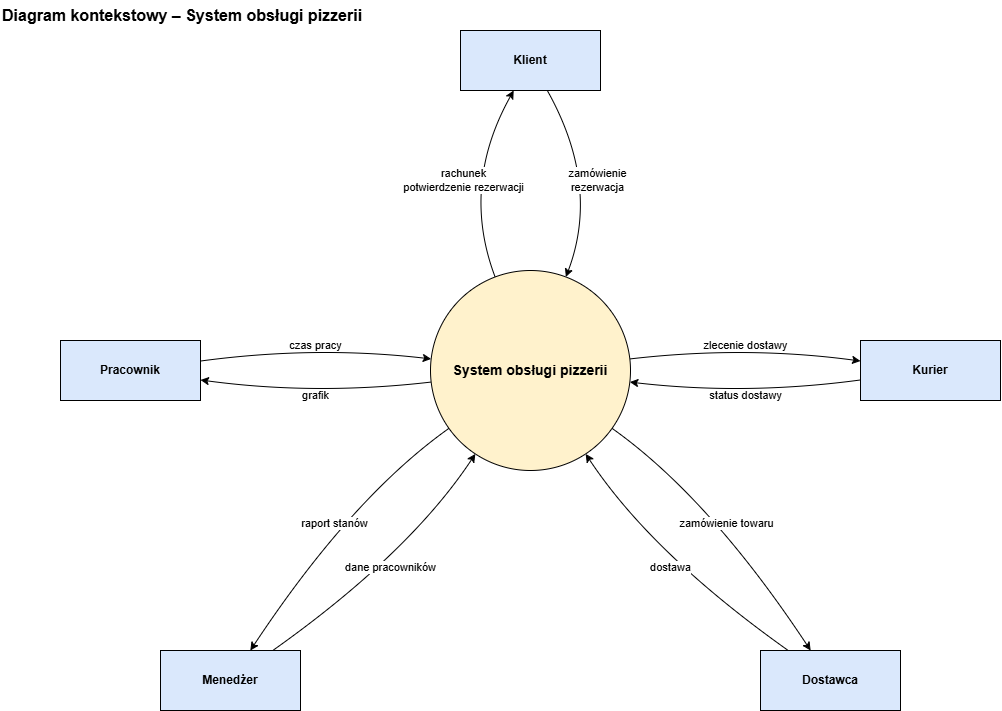

The diagram above was exported from draw.io. Its source (the exported page's mxGraphModel, read from the mxfile embedded in the PNG):
<mxGraphModel dx="1036" dy="888" grid="1" gridSize="10" guides="1" tooltips="1" connect="1" arrows="1" fold="1" page="1" pageScale="1" pageWidth="1100" pageHeight="860" math="0" shadow="0">
  <root>
    <mxCell id="0" />
    <mxCell id="1" parent="0" />
    <mxCell id="tytul" parent="1" style="text;html=1;align=left;verticalAlign=middle;fontSize=16;fontStyle=1;" value="Diagram kontekstowy – System obsługi pizzerii" vertex="1">
      <mxGeometry height="30" width="420" x="20" y="10" as="geometry" />
    </mxCell>
    <mxCell id="sys" parent="1" style="ellipse;whiteSpace=wrap;html=1;aspect=fixed;fillColor=#fff2cc;strokeColor=#000000;fontSize=14;" value="&lt;b&gt;System obsługi pizzerii&lt;/b&gt;" vertex="1">
      <mxGeometry height="200" width="200" x="450" y="280" as="geometry" />
    </mxCell>
    <mxCell id="t_klient" parent="1" style="rounded=0;whiteSpace=wrap;html=1;fillColor=#dae8fc;strokeColor=#000000;fontStyle=1;fontSize=12;" value="Klient" vertex="1">
      <mxGeometry height="60" width="140" x="480" y="40" as="geometry" />
    </mxCell>
    <mxCell id="t_kurier" parent="1" style="rounded=0;whiteSpace=wrap;html=1;fillColor=#dae8fc;strokeColor=#000000;fontStyle=1;fontSize=12;" value="Kurier" vertex="1">
      <mxGeometry height="60" width="140" x="880" y="350" as="geometry" />
    </mxCell>
    <mxCell id="t_dostawca" parent="1" style="rounded=0;whiteSpace=wrap;html=1;fillColor=#dae8fc;strokeColor=#000000;fontStyle=1;fontSize=12;" value="Dostawca" vertex="1">
      <mxGeometry height="60" width="140" x="780" y="660" as="geometry" />
    </mxCell>
    <mxCell id="t_menedzer" parent="1" style="rounded=0;whiteSpace=wrap;html=1;fillColor=#dae8fc;strokeColor=#000000;fontStyle=1;fontSize=12;" value="Menedżer" vertex="1">
      <mxGeometry height="60" width="140" x="180" y="660" as="geometry" />
    </mxCell>
    <mxCell id="t_pracownik" parent="1" style="rounded=0;whiteSpace=wrap;html=1;fillColor=#dae8fc;strokeColor=#000000;fontStyle=1;fontSize=12;" value="Pracownik" vertex="1">
      <mxGeometry height="60" width="140" x="80" y="350" as="geometry" />
    </mxCell>
    <mxCell id="k1" edge="1" parent="1" source="t_klient" style="endArrow=classic;endFill=1;html=1;curved=1;labelBackgroundColor=#ffffff;fontSize=11;strokeColor=#000000;" target="sys" value="zamówienie&lt;br&gt;rezerwacja">
      <mxGeometry relative="1" as="geometry">
        <Array as="points">
          <mxPoint x="620" y="195" />
        </Array>
      </mxGeometry>
    </mxCell>
    <mxCell id="k2" edge="1" parent="1" source="sys" style="endArrow=classic;endFill=1;html=1;curved=1;labelBackgroundColor=#ffffff;fontSize=11;strokeColor=#000000;" target="t_klient" value="rachunek&lt;br&gt;potwierdzenie rezerwacji">
      <mxGeometry relative="1" as="geometry">
        <Array as="points">
          <mxPoint x="480" y="195" />
        </Array>
      </mxGeometry>
    </mxCell>
    <mxCell id="k3" edge="1" parent="1" source="sys" style="endArrow=classic;endFill=1;html=1;curved=1;labelBackgroundColor=#ffffff;fontSize=11;strokeColor=#000000;" target="t_kurier" value="zlecenie dostawy">
      <mxGeometry relative="1" as="geometry">
        <Array as="points">
          <mxPoint x="765" y="355" />
        </Array>
      </mxGeometry>
    </mxCell>
    <mxCell id="k4" edge="1" parent="1" source="t_kurier" style="endArrow=classic;endFill=1;html=1;curved=1;labelBackgroundColor=#ffffff;fontSize=11;strokeColor=#000000;" target="sys" value="status dostawy">
      <mxGeometry relative="1" as="geometry">
        <Array as="points">
          <mxPoint x="765" y="405" />
        </Array>
      </mxGeometry>
    </mxCell>
    <mxCell id="k5" edge="1" parent="1" source="t_pracownik" style="endArrow=classic;endFill=1;html=1;curved=1;labelBackgroundColor=#ffffff;fontSize=11;strokeColor=#000000;" target="sys" value="czas pracy">
      <mxGeometry relative="1" as="geometry">
        <Array as="points">
          <mxPoint x="335" y="355" />
        </Array>
      </mxGeometry>
    </mxCell>
    <mxCell id="k6" edge="1" parent="1" source="sys" style="endArrow=classic;endFill=1;html=1;curved=1;labelBackgroundColor=#ffffff;fontSize=11;strokeColor=#000000;" target="t_pracownik" value="grafik">
      <mxGeometry relative="1" as="geometry">
        <Array as="points">
          <mxPoint x="335" y="405" />
        </Array>
      </mxGeometry>
    </mxCell>
    <mxCell id="k7" edge="1" parent="1" source="t_menedzer" style="endArrow=classic;endFill=1;html=1;curved=1;labelBackgroundColor=#ffffff;fontSize=11;strokeColor=#000000;" target="sys" value="dane pracowników">
      <mxGeometry relative="1" as="geometry">
        <Array as="points">
          <mxPoint x="429" y="563" />
        </Array>
      </mxGeometry>
    </mxCell>
    <mxCell id="k8" edge="1" parent="1" source="sys" style="endArrow=classic;endFill=1;html=1;curved=1;labelBackgroundColor=#ffffff;fontSize=11;strokeColor=#000000;" target="t_menedzer" value="raport stanów">
      <mxGeometry relative="1" as="geometry">
        <Array as="points">
          <mxPoint x="371" y="507" />
        </Array>
      </mxGeometry>
    </mxCell>
    <mxCell id="k9" edge="1" parent="1" source="sys" style="endArrow=classic;endFill=1;html=1;curved=1;labelBackgroundColor=#ffffff;fontSize=11;strokeColor=#000000;" target="t_dostawca" value="zamówienie towaru">
      <mxGeometry relative="1" as="geometry">
        <Array as="points">
          <mxPoint x="729" y="507" />
        </Array>
      </mxGeometry>
    </mxCell>
    <mxCell id="k10" edge="1" parent="1" source="t_dostawca" style="endArrow=classic;endFill=1;html=1;curved=1;labelBackgroundColor=#ffffff;fontSize=11;strokeColor=#000000;" target="sys" value="dostawa">
      <mxGeometry relative="1" as="geometry">
        <Array as="points">
          <mxPoint x="671" y="563" />
        </Array>
      </mxGeometry>
    </mxCell>
  </root>
</mxGraphModel>